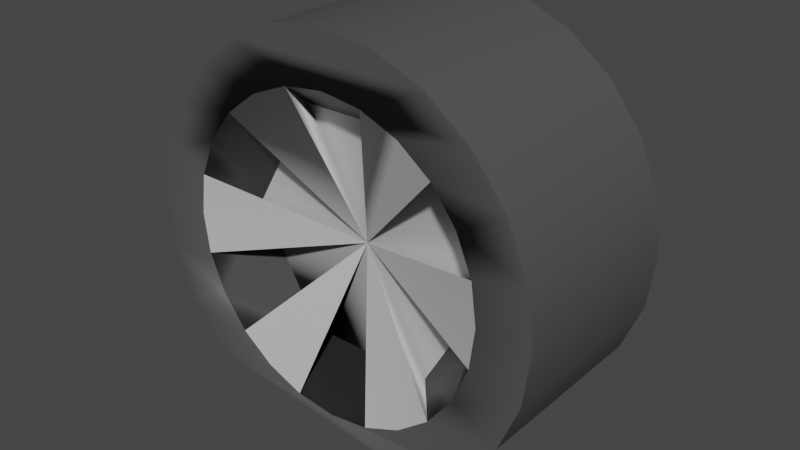 # Source: Wheel_A.blend  (saved by Blender 5.1.30; exported with 4.5.12 LTS)
import bpy
from mathutils import Matrix  # noqa: F401  (used for matrix-valued properties, if any)

bpy.ops.wm.read_factory_settings(use_empty=True)
scene = bpy.context.scene
scene.name = 'Scene'

# ---- collections
col_skp_imported_data = bpy.data.collections.new('SKP Imported Data'); scene.collection.children.link(col_skp_imported_data)
col_skp_scenes__as_cameras = bpy.data.collections.new('SKP Scenes (as Cameras)'); col_skp_imported_data.children.link(col_skp_scenes__as_cameras)
col_skp_components = bpy.data.collections.new('SKP Components'); col_skp_imported_data.children.link(col_skp_components)
col_skp_components.hide_viewport = True
col_skp_mesh_objects = bpy.data.collections.new('SKP Mesh Objects'); col_skp_imported_data.children.link(col_skp_mesh_objects)

# ---- materials (node trees are filled in below, after node groups)
mat_0132_lightgray = bpy.data.materials.new('[0132_LightGray]')
mat_0132_lightgray.use_backface_culling_lightprobe_volume = False
mat_0132_lightgray.diffuse_color = (0.4045, 0.4045, 0.4045, 1.0)
mat_0135_darkgray = bpy.data.materials.new('[0135_DarkGray]')
mat_0135_darkgray.use_backface_culling_lightprobe_volume = False
mat_0135_darkgray.diffuse_color = (0.08022, 0.08022, 0.08022, 1.0)
mat_0131_silver = bpy.data.materials.new('[0131_Silver]')
mat_0131_silver.use_backface_culling_lightprobe_volume = False
mat_0131_silver.diffuse_color = (0.5356, 0.5356, 0.5356, 1.0)
mat_0136_charcoal = bpy.data.materials.new('[0136_Charcoal]')
mat_0136_charcoal.use_backface_culling_lightprobe_volume = False
mat_0136_charcoal.diffuse_color = (0.01266, 0.01266, 0.01266, 1.0)

# ---- node groups
ng_smooth_by_angle = bpy.data.node_groups.new('Smooth by Angle', 'GeometryNodeTree')
_s = ng_smooth_by_angle.interface.new_socket(name='Mesh', in_out='OUTPUT', socket_type='NodeSocketGeometry')
_s = ng_smooth_by_angle.interface.new_socket(name='Mesh', in_out='INPUT', socket_type='NodeSocketGeometry')
_s = ng_smooth_by_angle.interface.new_socket(name='Angle', in_out='INPUT', socket_type='NodeSocketFloat')
_s.subtype = 'ANGLE'
_s.default_value = 0.5236
_s.min_value = 0.0
_s.max_value = 3.142
_s.description = 'Maximum face angle for smooth edges'
_s = ng_smooth_by_angle.interface.new_socket(name='Ignore Sharpness', in_out='INPUT', socket_type='NodeSocketBool')
_s.force_non_field = True
ng_smooth_by_angle.is_modifier = True
_N = ng_smooth_by_angle.nodes; _L = ng_smooth_by_angle.links
n0 = _N.new('GeometryNodeSetShadeSmooth'); n0.name = 'Set Shade Smooth'; n0.location = (120, -80)
n0.domain = 'EDGE'
n1 = _N.new('GeometryNodeSetShadeSmooth'); n1.name = 'Set Shade Smooth.001'; n1.location = (300, -80)
n2 = _N.new('NodeGroupOutput'); n2.name = 'Group Output'; n2.location = (480, -80)
n3 = _N.new('GeometryNodeInputMeshEdgeAngle'); n3.name = 'Edge Angle'; n3.location = (-440, -240)
n4 = _N.new('NodeGroupInput'); n4.name = 'Group Input'; n4.location = (-80, -80)
n5 = _N.new('GeometryNodeInputEdgeSmooth'); n5.name = 'Is Edge Smooth'; n5.location = (-260, -120)
n6 = _N.new('GeometryNodeInputShadeSmooth'); n6.name = 'Is Shade Smooth'; n6.location = (-440, -397)
n7 = _N.new('FunctionNodeCompare'); n7.name = 'Compare'; n7.location = (-260, -260)
n7.operation = 'LESS_EQUAL'
n7.inputs[6].default_value = (0.0, 0.0, 0.0, 0.0)
n7.inputs[7].default_value = (0.0, 0.0, 0.0, 0.0)
n8 = _N.new('FunctionNodeBooleanMath'); n8.name = 'Boolean Math.001'; n8.location = (-80, -260)
n9 = _N.new('NodeGroupInput'); n9.name = 'Group Input.001'; n9.location = (-440, -329)
n10 = _N.new('NodeGroupInput'); n10.name = 'Group Input.002'; n10.location = (-259, -189)
n11 = _N.new('FunctionNodeBooleanMath'); n11.name = 'Boolean Math'; n11.location = (-80, -149)
n11.operation = 'OR'
n12 = _N.new('FunctionNodeBooleanMath'); n12.name = 'Boolean Math.002'; n12.location = (-260, -380)
n12.operation = 'OR'
n13 = _N.new('NodeGroupInput'); n13.name = 'Group Input.003'; n13.location = (-440, -460)
_L.new(n3.outputs[0], n7.inputs[0])
_L.new(n1.outputs[0], n2.inputs[0])
_L.new(n9.outputs[1], n7.inputs[1])
_L.new(n7.outputs[0], n8.inputs[0])
_L.new(n4.outputs[0], n0.inputs[0])
_L.new(n0.outputs[0], n1.inputs[0])
_L.new(n8.outputs[0], n0.inputs[2])
_L.new(n10.outputs[2], n11.inputs[1])
_L.new(n5.outputs[0], n11.inputs[0])
_L.new(n11.outputs[0], n0.inputs[1])
_L.new(n13.outputs[2], n12.inputs[1])
_L.new(n6.outputs[0], n12.inputs[0])
_L.new(n12.outputs[0], n8.inputs[1])
n2.is_active_output = True

# ---- material node trees
mat_0132_lightgray.use_nodes = True; mat_0132_lightgray.node_tree.nodes.clear()
_N = mat_0132_lightgray.node_tree.nodes; _L = mat_0132_lightgray.node_tree.links
n0 = _N.new('ShaderNodeBsdfPrincipled'); n0.name = 'Principled BSDF'; n0.location = (10, 300)
n0.distribution = 'GGX'
n0.subsurface_method = 'RANDOM_WALK_SKIN'
n0.inputs[0].default_value = (0.4045, 0.4045, 0.4045, 1.0)
n0.inputs[3].default_value = 1.45
n0.inputs[27].default_value = (0.0, 0.0, 0.0, 1.0)
n0.inputs[28].default_value = 1.0
n1 = _N.new('ShaderNodeOutputMaterial'); n1.name = 'Material Output'; n1.location = (300, 300)
_L.new(n0.outputs[0], n1.inputs[0])
n1.is_active_output = True
mat_0135_darkgray.use_nodes = True; mat_0135_darkgray.node_tree.nodes.clear()
_N = mat_0135_darkgray.node_tree.nodes; _L = mat_0135_darkgray.node_tree.links
n0 = _N.new('ShaderNodeBsdfPrincipled'); n0.name = 'Principled BSDF'; n0.location = (10, 300)
n0.distribution = 'GGX'
n0.subsurface_method = 'RANDOM_WALK_SKIN'
n0.inputs[0].default_value = (0.08022, 0.08022, 0.08022, 1.0)
n0.inputs[3].default_value = 1.45
n0.inputs[27].default_value = (0.0, 0.0, 0.0, 1.0)
n0.inputs[28].default_value = 1.0
n1 = _N.new('ShaderNodeOutputMaterial'); n1.name = 'Material Output'; n1.location = (300, 300)
_L.new(n0.outputs[0], n1.inputs[0])
n1.is_active_output = True
mat_0131_silver.use_nodes = True; mat_0131_silver.node_tree.nodes.clear()
_N = mat_0131_silver.node_tree.nodes; _L = mat_0131_silver.node_tree.links
n0 = _N.new('ShaderNodeBsdfPrincipled'); n0.name = 'Principled BSDF'; n0.location = (10, 300)
n0.distribution = 'GGX'
n0.subsurface_method = 'RANDOM_WALK_SKIN'
n0.inputs[0].default_value = (0.5356, 0.5356, 0.5356, 1.0)
n0.inputs[3].default_value = 1.45
n0.inputs[27].default_value = (0.0, 0.0, 0.0, 1.0)
n0.inputs[28].default_value = 1.0
n1 = _N.new('ShaderNodeOutputMaterial'); n1.name = 'Material Output'; n1.location = (300, 300)
_L.new(n0.outputs[0], n1.inputs[0])
n1.is_active_output = True
mat_0136_charcoal.use_nodes = True; mat_0136_charcoal.node_tree.nodes.clear()
_N = mat_0136_charcoal.node_tree.nodes; _L = mat_0136_charcoal.node_tree.links
n0 = _N.new('ShaderNodeBsdfPrincipled'); n0.name = 'Principled BSDF'; n0.location = (10, 300)
n0.distribution = 'GGX'
n0.subsurface_method = 'RANDOM_WALK_SKIN'
n0.inputs[0].default_value = (0.01266, 0.01266, 0.01266, 1.0)
n0.inputs[3].default_value = 1.45
n0.inputs[27].default_value = (0.0, 0.0, 0.0, 1.0)
n0.inputs[28].default_value = 1.0
n1 = _N.new('ShaderNodeOutputMaterial'); n1.name = 'Material Output'; n1.location = (300, 300)
_L.new(n0.outputs[0], n1.inputs[0])
n1.is_active_output = True

# ---- world
world_world = bpy.data.worlds.new('World'); scene.world = world_world
world_world.use_nodes = True; world_world.node_tree.nodes.clear()
_N = world_world.node_tree.nodes; _L = world_world.node_tree.links
n0 = _N.new('ShaderNodeOutputWorld'); n0.name = 'World Output'; n0.location = (300, 300)
n1 = _N.new('ShaderNodeBackground'); n1.name = 'Background'; n1.location = (10, 300)
n1.inputs[0].default_value = (0.05088, 0.05088, 0.05088, 1.0)
_L.new(n1.outputs[0], n0.inputs[0])
n0.is_active_output = True
world_world.color = (0.05088, 0.05088, 0.05088)
world_world.use_sun_shadow = False
world_world.sun_shadow_jitter_overblur = 0.0

# ---- meshes
me_c_wheel_a = bpy.data.meshes.new('C-Wheel A')
me_c_wheel_a.from_pydata([(0.399, 0.1, 0.399), (0.272, 0.1, 0.179), (0.526, 0.1, 0.179), (0.145, 0.1, 0.399), (0.2957, 0.3716, 0.0136), (0.5023, 0.3716, 0.0136), (0.399, 0.3716, 0.0), (0.1995, 0.3716, 0.05346), (0.5985, 0.3716, 0.05346), (0.1169, 0.3716, 0.1169), (0.399, 0.3716, 0.1), (0.3216, 0.3716, 0.1102), (0.2495, 0.3716, 0.1401), (0.05346, 0.3716, 0.1995), (0.1876, 0.3716, 0.1876), (0.1401, 0.3716, 0.2495), (0.0136, 0.3716, 0.2957), (0.1102, 0.3716, 0.3216), (0.0, 0.3716, 0.399), (0.1, 0.3716, 0.399), (0.0136, 0.3716, 0.5023), (0.1102, 0.3716, 0.4764), (0.1401, 0.3716, 0.5485), (0.05346, 0.3716, 0.5985), (0.1876, 0.3716, 0.6104), (0.1169, 0.3716, 0.6811), (0.2495, 0.3716, 0.6579), (0.3216, 0.3716, 0.6878), (0.1995, 0.3716, 0.7445), (0.399, 0.3716, 0.698), (0.6811, 0.3716, 0.1169), (0.4764, 0.3716, 0.1102), (0.5485, 0.3716, 0.1401), (0.7445, 0.3716, 0.1995), (0.6104, 0.3716, 0.1876), (0.6579, 0.3716, 0.2495), (0.7844, 0.3716, 0.2957), (0.6878, 0.3716, 0.3216), (0.798, 0.3716, 0.399), (0.698, 0.3716, 0.399), (0.6878, 0.3716, 0.4764), (0.7844, 0.3716, 0.5023), (0.6579, 0.3716, 0.5485), (0.7445, 0.3716, 0.5985), (0.6104, 0.3716, 0.6104), (0.6811, 0.3716, 0.6811), (0.5485, 0.3716, 0.6579), (0.4764, 0.3716, 0.6878), (0.5985, 0.3716, 0.7445), (0.2957, 0.3716, 0.7844), (0.5023, 0.3716, 0.7844), (0.399, 0.3716, 0.798), (0.5485, 5.414e-16, 0.6579), (0.6104, 3.61e-16, 0.6104), (0.698, 1.805e-16, 0.399), (0.6878, 1.805e-16, 0.4764), (0.1102, 1.263e-15, 0.3216), (0.1401, 1.083e-15, 0.2495), (0.399, 7.219e-16, 0.1), (0.3216, 9.024e-16, 0.1102), (0.4764, 5.414e-16, 0.6878), (0.2495, 9.024e-16, 0.1401), (0.1876, 1.083e-15, 0.1876), (0.6104, 3.61e-16, 0.1876), (0.6579, 3.61e-16, 0.2495), (0.6878, 1.805e-16, 0.3216), (0.1102, 1.263e-15, 0.4764), (0.1, 1.263e-15, 0.399), (0.5485, 5.414e-16, 0.1401), (0.4764, 5.414e-16, 0.1102), (0.6579, 3.61e-16, 0.5485), (0.1401, 1.083e-15, 0.5485), (0.2957, 9.024e-16, 0.0136), (0.399, 7.219e-16, 0.0), (0.1995, 1.083e-15, 0.05346), (0.0136, 1.444e-15, 0.2957), (0.05346, 1.263e-15, 0.1995), (0.0, 1.444e-15, 0.399), (0.0136, 1.444e-15, 0.5023), (0.1169, 1.263e-15, 0.1169), (0.272, 0.1, 0.619), (0.3216, 9.024e-16, 0.6878), (0.399, 7.219e-16, 0.698), (0.653, 0.1, 0.399), (0.1876, 1.083e-15, 0.6104), (0.526, 0.1, 0.619), (0.6811, 1.805e-16, 0.1169), (0.5985, 3.61e-16, 0.05346), (0.7445, 1.805e-16, 0.1995), (0.7844, 0.0, 0.2957), (0.798, 0.0, 0.399), (0.7844, 0.0, 0.5023), (0.7445, 1.805e-16, 0.5985), (0.6811, 1.805e-16, 0.6811), (0.5985, 3.61e-16, 0.7445), (0.1995, 1.083e-15, 0.7445), (0.2957, 9.024e-16, 0.7844), (0.5023, 5.414e-16, 0.7844), (0.399, 7.219e-16, 0.798), (0.5023, 5.414e-16, 0.0136), (0.05346, 1.263e-15, 0.5985), (0.1169, 1.263e-15, 0.6811), (0.2495, 9.024e-16, 0.6579)], [], [(0, 1, 2), (0, 3, 1), (4, 5, 6), (5, 4, 7), (5, 7, 8), (8, 7, 9), (8, 9, 10), (10, 9, 11), (11, 9, 12), (12, 9, 13), (12, 13, 14), (14, 13, 15), (15, 13, 16), (15, 16, 17), (17, 16, 18), (17, 18, 19), (19, 18, 20), (19, 20, 21), (21, 20, 22), (22, 20, 23), (22, 23, 24), (24, 23, 25), (24, 25, 26), (26, 25, 27), (27, 25, 28), (27, 28, 29), (10, 30, 8), (30, 10, 31), (30, 31, 32), (30, 32, 33), (33, 32, 34), (33, 34, 35), (33, 35, 36), (36, 35, 37), (36, 37, 38), (38, 37, 39), (38, 39, 40), (38, 40, 41), (41, 40, 42), (41, 42, 43), (43, 42, 44), (43, 44, 45), (45, 44, 46), (45, 46, 47), (45, 47, 48), (48, 47, 29), (48, 29, 28), (48, 28, 49), (48, 49, 50), (50, 49, 51), (44, 52, 46), (52, 44, 53), (40, 54, 55), (54, 40, 39), (15, 56, 57), (56, 15, 17), (58, 11, 59), (11, 58, 10), (46, 60, 47), (60, 46, 52), (61, 14, 62), (14, 61, 12), (35, 63, 64), (63, 35, 34), (39, 65, 54), (65, 39, 37), (59, 12, 61), (12, 59, 11), (19, 66, 67), (66, 19, 21), (68, 31, 69), (31, 68, 32), (37, 64, 65), (64, 37, 35), (70, 40, 55), (40, 70, 42), (44, 70, 53), (70, 44, 42), (17, 67, 56), (67, 17, 19), (69, 10, 58), (10, 69, 31), (14, 57, 62), (57, 14, 15), (63, 32, 68), (32, 63, 34), (66, 22, 71), (22, 66, 21), (6, 72, 4), (72, 6, 73), (4, 74, 7), (74, 4, 72), (75, 13, 76), (13, 75, 16), (20, 77, 78), (77, 20, 18), (7, 79, 9), (79, 7, 74), (13, 79, 76), (79, 13, 9), (18, 75, 77), (75, 18, 16), (0, 80, 81), (82, 81, 80), (0, 59, 1), (65, 0, 83), (0, 55, 83), (80, 84, 71), (85, 60, 82), (58, 1, 59), (83, 55, 70), (3, 71, 66), (0, 63, 2), (0, 2, 69), (85, 70, 53), (0, 1, 62), (2, 58, 69), (3, 56, 57), (1, 57, 62), (0, 84, 80), (0, 56, 3), (83, 64, 65), (0, 3, 66), (2, 63, 64), (0, 60, 85), (0, 85, 53), (86, 58, 87), (58, 86, 69), (69, 86, 68), (68, 86, 88), (68, 88, 63), (63, 88, 64), (64, 88, 89), (64, 89, 65), (65, 89, 90), (65, 90, 54), (54, 90, 91), (54, 91, 55), (55, 91, 70), (70, 91, 92), (70, 92, 53), (53, 92, 93), (53, 93, 52), (52, 93, 60), (60, 93, 94), (60, 94, 82), (82, 94, 95), (95, 94, 96), (96, 94, 97), (96, 97, 98), (99, 72, 73), (72, 99, 74), (74, 99, 87), (74, 87, 79), (79, 87, 58), (79, 58, 59), (79, 59, 61), (79, 61, 76), (76, 61, 62), (76, 62, 57), (76, 57, 75), (75, 57, 56), (75, 56, 77), (77, 56, 67), (77, 67, 66), (77, 66, 78), (78, 66, 71), (78, 71, 100), (100, 71, 84), (100, 84, 101), (101, 84, 102), (101, 102, 81), (101, 81, 95), (95, 81, 82), (0, 66, 67), (54, 0, 65), (55, 0, 54), (0, 68, 63), (0, 69, 68), (0, 62, 61), (0, 67, 56), (0, 61, 59), (83, 70, 85), (85, 82, 80), (0, 102, 84), (60, 0, 52), (0, 85, 80), (52, 0, 53), (80, 71, 3), (0, 81, 102), (93, 48, 94), (48, 93, 45), (23, 78, 100), (78, 23, 20), (96, 28, 95), (28, 96, 49), (43, 93, 92), (93, 43, 45), (41, 92, 91), (92, 41, 43), (98, 49, 96), (49, 98, 51), (95, 25, 101), (25, 95, 28), (94, 50, 97), (50, 94, 48), (25, 100, 101), (100, 25, 23), (38, 91, 90), (91, 38, 41), (97, 51, 98), (51, 97, 50), (83, 0, 2), (85, 0, 83), (0, 80, 3), (3, 57, 1), (2, 1, 58), (2, 64, 83), (8, 99, 5), (99, 8, 87), (47, 82, 29), (82, 47, 60), (5, 73, 6), (73, 5, 99), (27, 102, 26), (102, 27, 81), (26, 84, 24), (84, 26, 102), (22, 84, 71), (84, 22, 24), (36, 90, 89), (90, 36, 38), (88, 36, 89), (36, 88, 33), (29, 81, 27), (81, 29, 82), (30, 88, 86), (88, 30, 33), (30, 87, 8), (87, 30, 86)])
me_c_wheel_a.polygons.foreach_set('use_smooth', [True] * 240)
me_c_wheel_a.polygons.foreach_set('material_index', [0, 0, 1, 1, 1, 1, 1, 1, 1, 1, 1, 1, 1, 1, 1, 1, 1, 1, 1, 1, 1, 1, 1, 1, 1, 1, 1, 1, 1, 1, 1, 1, 1, 1, 1, 1, 1, 1, 1, 1, 1, 1, 1, 1, 1, 1, 1, 1, 1, 1, 1, 1, 1, 1, 1, 1, 1, 1, 1, 1, 1, 1, 1, 1, 1, 1, 1, 1, 1, 1, 1, 1, 1, 1, 1, 1, 1, 1, 1, 1, 1, 1, 1, 1, 1, 1, 1, 1, 1, 1, 1, 1, 1, 1, 1, 1, 1, 1, 1, 1, 1, 1, 2, 3, 2, 2, 2, 3, 3, 3, 3, 3, 2, 2, 3, 2, 3, 3, 3, 2, 2, 3, 2, 3, 2, 2, 1, 1, 1, 1, 1, 1, 1, 1, 1, 1, 1, 1, 1, 1, 1, 1, 1, 1, 1, 1, 1, 1, 1, 1, 1, 1, 1, 1, 1, 1, 1, 1, 1, 1, 1, 1, 1, 1, 1, 1, 1, 1, 1, 1, 1, 1, 1, 1, 2, 2, 2, 2, 2, 2, 2, 2, 3, 3, 2, 2, 0, 2, 3, 2, 1, 1, 1, 1, 1, 1, 1, 1, 1, 1, 1, 1, 1, 1, 1, 1, 1, 1, 1, 1, 1, 1, 0, 0, 0, 3, 3, 3, 1, 1, 1, 1, 1, 1, 1, 1, 1, 1, 1, 1, 1, 1, 1, 1, 1, 1, 1, 1, 1, 1])
_uv = me_c_wheel_a.uv_layers.new(name='UVMap')
_uv.uv.foreach_set('vector', [0.9402, 0.8596, 0.7126, 0.7282, 0.9402, 0.5969, 0.2575, 0.8596, 0.2575, 0.5969, 0.485, 0.7282, 0.8192, 0.1279, 0.753, 0.04163, 0.7918, 0.08042, 0.753, 0.04163, 0.8192, 0.1279, 0.8334, 0.1809, 0.753, 0.04163, 0.8334, 0.1809, 0.7055, 0.0142, 0.7055, 0.0142, 0.8334, 0.1809, 0.8334, 0.2358, 0.7055, 0.0142, 0.8334, 0.2358, 0.75, 0.1125, 0.75, 0.1125, 0.8334, 0.2358, 0.7705, 0.1481, 0.7705, 0.1481, 0.8334, 0.2358, 0.7812, 0.1878, 0.7812, 0.1878, 0.8334, 0.2358, 0.8192, 0.2888, 0.7812, 0.1878, 0.8192, 0.2888, 0.7812, 0.2289, 0.7812, 0.2289, 0.8192, 0.2888, 0.7705, 0.2686, 0.7705, 0.2686, 0.8192, 0.2888, 0.7918, 0.3363, 0.7705, 0.2686, 0.7918, 0.3363, 0.75, 0.3042, 0.75, 0.3042, 0.7918, 0.3363, 0.753, 0.3751, 0.75, 0.3042, 0.753, 0.3751, 0.7209, 0.3333, 0.7209, 0.3333, 0.753, 0.3751, 0.7055, 0.4025, 0.7209, 0.3333, 0.7055, 0.4025, 0.6853, 0.3538, 0.6853, 0.3538, 0.7055, 0.4025, 0.6456, 0.3645, 0.6456, 0.3645, 0.7055, 0.4025, 0.6525, 0.4167, 0.6456, 0.3645, 0.6525, 0.4167, 0.6045, 0.3645, 0.6045, 0.3645, 0.6525, 0.4167, 0.5976, 0.4167, 0.6045, 0.3645, 0.5976, 0.4167, 0.5648, 0.3538, 0.5648, 0.3538, 0.5976, 0.4167, 0.5292, 0.3333, 0.5292, 0.3333, 0.5976, 0.4167, 0.5446, 0.4025, 0.5292, 0.3333, 0.5446, 0.4025, 0.5001, 0.3042, 0.75, 0.1125, 0.6525, 3.59e-09, 0.7055, 0.0142, 0.6525, 3.59e-09, 0.75, 0.1125, 0.7209, 0.08341, 0.6525, 3.59e-09, 0.7209, 0.08341, 0.6853, 0.06286, 0.6525, 3.59e-09, 0.6853, 0.06286, 0.5976, 1.746e-08, 0.5976, 1.746e-08, 0.6853, 0.06286, 0.6456, 0.05222, 0.5976, 1.746e-08, 0.6456, 0.05222, 0.6045, 0.05222, 0.5976, 1.746e-08, 0.6045, 0.05222, 0.5446, 0.0142, 0.5446, 0.0142, 0.6045, 0.05222, 0.5648, 0.06286, 0.5446, 0.0142, 0.5648, 0.06286, 0.4971, 0.04163, 0.4971, 0.04163, 0.5648, 0.06286, 0.5292, 0.08341, 0.4971, 0.04163, 0.5292, 0.08341, 0.5001, 0.1125, 0.4971, 0.04163, 0.5001, 0.1125, 0.4583, 0.08042, 0.4583, 0.08042, 0.5001, 0.1125, 0.4796, 0.1481, 0.4583, 0.08042, 0.4796, 0.1481, 0.4309, 0.1279, 0.4309, 0.1279, 0.4796, 0.1481, 0.4689, 0.1878, 0.4309, 0.1279, 0.4689, 0.1878, 0.4167, 0.1809, 0.4167, 0.1809, 0.4689, 0.1878, 0.4689, 0.2289, 0.4167, 0.1809, 0.4689, 0.2289, 0.4796, 0.2686, 0.4167, 0.1809, 0.4796, 0.2686, 0.4167, 0.2358, 0.4167, 0.2358, 0.4796, 0.2686, 0.5001, 0.3042, 0.4167, 0.2358, 0.5001, 0.3042, 0.5446, 0.4025, 0.4167, 0.2358, 0.5446, 0.4025, 0.4971, 0.3751, 0.4167, 0.2358, 0.4971, 0.3751, 0.4309, 0.2888, 0.4309, 0.2888, 0.4971, 0.3751, 0.4583, 0.3363, 0.5902, 0.9466, 0.6259, 0.7504, 0.6259, 0.9461, 0.6259, 0.7504, 0.5902, 0.9466, 0.5902, 0.751, 0.1957, 0.8148, 0.0, 0.8545, 0.0, 0.8148, 0.0, 0.8545, 0.1957, 0.8148, 0.1957, 0.8545, 0.393, 0.9709, 0.5894, 0.9419, 0.5886, 0.9709, 0.5894, 0.9419, 0.393, 0.9709, 0.3938, 0.9419, 0.393, 0.8956, 0.1973, 0.8545, 0.393, 0.8545, 0.1973, 0.8545, 0.393, 0.8956, 0.1973, 0.8956, 0.6259, 0.9461, 0.6656, 0.7501, 0.6656, 0.9458, 0.6656, 0.7501, 0.6259, 0.9461, 0.6259, 0.7504, 0.3927, 0.8148, 0.1965, 0.7792, 0.3921, 0.7792, 0.1965, 0.7792, 0.3927, 0.8148, 0.1971, 0.8148, 0.1957, 0.9353, 0.0, 0.9709, 0.0, 0.9353, 0.0, 0.9709, 0.1957, 0.9353, 0.1957, 0.9709, 0.1957, 0.8545, 0.0, 0.8956, 0.0, 0.8545, 0.0, 0.8956, 0.1957, 0.8545, 0.1957, 0.8956, 0.393, 0.8545, 0.1971, 0.8148, 0.3927, 0.8148, 0.1971, 0.8148, 0.393, 0.8545, 0.1973, 0.8545, 0.3943, 0.9063, 0.5902, 0.8666, 0.59, 0.9063, 0.5902, 0.8666, 0.3943, 0.9063, 0.3946, 0.8666, 0.3921, 0.9709, 0.1971, 0.9353, 0.3927, 0.9353, 0.1971, 0.9353, 0.3921, 0.9709, 0.1965, 0.9709, 0.1957, 0.8956, 0.0, 0.9353, 0.0, 0.8956, 0.0, 0.9353, 0.1957, 0.8956, 0.1957, 0.9353, 0.0, 0.7792, 0.1957, 0.8148, 0.0, 0.8148, 0.1957, 0.8148, 0.0, 0.7792, 0.1957, 0.7792, 0.1957, 0.7501, 0.0, 0.7792, 0.0, 0.7501, 0.0, 0.7792, 0.1957, 0.7501, 0.1957, 0.7792, 0.3938, 0.9419, 0.59, 0.9063, 0.5894, 0.9419, 0.59, 0.9063, 0.3938, 0.9419, 0.3943, 0.9063, 0.3927, 0.9353, 0.1973, 0.8956, 0.393, 0.8956, 0.1973, 0.8956, 0.3927, 0.9353, 0.1971, 0.9353, 0.1965, 0.7792, 0.3914, 0.7501, 0.3921, 0.7792, 0.3914, 0.7501, 0.1965, 0.7792, 0.1957, 0.7501, 0.0, 0.9709, 0.1957, 1.0, 0.0, 1.0, 0.1957, 1.0, 0.0, 0.9709, 0.1957, 0.9709, 0.5902, 0.8666, 0.3946, 0.8254, 0.5902, 0.8254, 0.3946, 0.8254, 0.5902, 0.8666, 0.3946, 0.8666, 0.7871, 0.5721, 0.5915, 0.5172, 0.7871, 0.5172, 0.5915, 0.5172, 0.7871, 0.5721, 0.5915, 0.5721, 0.7871, 0.5172, 0.5911, 0.4642, 0.7867, 0.4642, 0.5911, 0.4642, 0.7871, 0.5172, 0.5915, 0.5172, -1.234e-09, 0.6638, 0.1957, 0.7113, -1.234e-09, 0.7113, 0.1957, 0.7113, -1.234e-09, 0.6638, 0.1957, 0.6638, 0.1957, 0.556, -1.234e-09, 0.6108, -1.234e-09, 0.556, -1.234e-09, 0.6108, 0.1957, 0.556, 0.1957, 0.6108, 0.7867, 0.4642, 0.5903, 0.4167, 0.786, 0.4167, 0.5903, 0.4167, 0.7867, 0.4642, 0.5911, 0.4642, 0.1957, 0.7113, -1.234e-09, 0.7501, -1.234e-09, 0.7113, -1.234e-09, 0.7501, 0.1957, 0.7113, 0.1957, 0.7501, 0.1957, 0.6108, -1.234e-09, 0.6638, -1.234e-09, 0.6108, -1.234e-09, 0.6638, 0.1957, 0.6108, 0.1957, 0.6638, 0.2575, 1.652e-08, 0.5118, 0.06395, 0.515, 0.1998, 0.756, 0.25, 0.7434, 0.4041, 0.504, 0.5, 0.7724, -1.83e-08, 0.515, 0.1998, 0.5181, 0.06395, 0.384, 0.5969, 0.515, 0.2984, 0.515, 0.5607, 0.515, 0.2984, 0.2575, 0.4982, 0.2606, 0.3624, 1.3e-07, 1.958e-08, 0.2395, 0.09591, 0.252, 0.25, 0.504, 2.142e-07, 0.7434, 0.09591, 0.756, 0.25, 0.252, 0.75, -2.961e-08, 0.5, 0.2395, 0.5959, 0.504, 0.5, 0.7434, 0.5959, 0.756, 0.75, 1.11e-07, 0.5, 0.252, 0.25, 0.2395, 0.4041, 6.878e-08, 0.2984, 0.131, 0.5969, 4.838e-08, 0.5607, 6.878e-08, 0.2984, 0.2543, 0.3624, 0.2575, 0.4982, 0.504, 1.0, 0.756, 0.75, 0.7434, 0.9041, 0.7724, -1.83e-08, 0.7724, 0.2622, 0.6415, 0.2984, -6.063e-08, 1.0, 0.252, 0.75, 0.2395, 0.9041, 0.252, 0.5, 0.4915, 0.5959, 0.504, 0.75, 0.252, 1.0, 0.504, 0.75, 0.4915, 0.9041, 0.2575, 1.652e-08, 0.3884, 0.2984, 0.2575, 0.2622, 0.515, 0.2984, 0.6459, 0.5969, 0.515, 0.5607, 0.252, 0.5, 0.504, 0.25, 0.4915, 0.4041, 0.515, 0.2984, 0.7693, 0.3624, 0.7724, 0.4982, 0.252, -9.805e-10, 0.4915, 0.09591, 0.504, 0.25, 2.851e-08, 0.2984, 0.2575, 0.09864, 0.2543, 0.2345, 2.851e-08, 0.2984, 1.353e-08, 0.03618, 0.131, 2.428e-08, 0.08042, 0.3751, 0.2289, 0.3645, 0.1279, 0.4025, 0.2289, 0.3645, 0.08042, 0.3751, 0.1878, 0.3645, 0.1878, 0.3645, 0.08042, 0.3751, 0.1481, 0.3538, 0.1481, 0.3538, 0.08042, 0.3751, 0.04163, 0.3363, 0.1481, 0.3538, 0.04163, 0.3363, 0.1125, 0.3333, 0.1125, 0.3333, 0.04163, 0.3363, 0.08341, 0.3042, 0.08341, 0.3042, 0.04163, 0.3363, 0.0142, 0.2888, 0.08341, 0.3042, 0.0142, 0.2888, 0.06286, 0.2686, 0.06286, 0.2686, 0.0142, 0.2888, 2.833e-08, 0.2358, 0.06286, 0.2686, 2.833e-08, 0.2358, 0.05222, 0.2289, 0.05222, 0.2289, 2.833e-08, 0.2358, 1.162e-08, 0.1809, 0.05222, 0.2289, 1.162e-08, 0.1809, 0.05222, 0.1878, 0.05222, 0.1878, 1.162e-08, 0.1809, 0.06286, 0.1481, 0.06286, 0.1481, 1.162e-08, 0.1809, 0.0142, 0.1279, 0.06286, 0.1481, 0.0142, 0.1279, 0.08341, 0.1125, 0.08341, 0.1125, 0.0142, 0.1279, 0.04163, 0.08042, 0.08341, 0.1125, 0.04163, 0.08042, 0.1125, 0.08341, 0.1125, 0.08341, 0.04163, 0.08042, 0.1481, 0.06286, 0.1481, 0.06286, 0.04163, 0.08042, 0.08042, 0.04163, 0.1481, 0.06286, 0.08042, 0.04163, 0.1878, 0.05222, 0.1878, 0.05222, 0.08042, 0.04163, 0.2888, 0.0142, 0.2888, 0.0142, 0.08042, 0.04163, 0.2358, -4.968e-08, 0.2358, -4.968e-08, 0.08042, 0.04163, 0.1279, 0.0142, 0.2358, -4.968e-08, 0.1279, 0.0142, 0.1809, -4.454e-08, 0.1809, 0.4167, 0.2888, 0.4025, 0.2358, 0.4167, 0.2888, 0.4025, 0.1809, 0.4167, 0.3363, 0.3751, 0.3363, 0.3751, 0.1809, 0.4167, 0.1279, 0.4025, 0.3363, 0.3751, 0.1279, 0.4025, 0.3751, 0.3363, 0.3751, 0.3363, 0.1279, 0.4025, 0.2289, 0.3645, 0.3751, 0.3363, 0.2289, 0.3645, 0.2686, 0.3538, 0.3751, 0.3363, 0.2686, 0.3538, 0.3042, 0.3333, 0.3751, 0.3363, 0.3042, 0.3333, 0.4025, 0.2888, 0.4025, 0.2888, 0.3042, 0.3333, 0.3333, 0.3042, 0.4025, 0.2888, 0.3333, 0.3042, 0.3538, 0.2686, 0.4025, 0.2888, 0.3538, 0.2686, 0.4167, 0.2358, 0.4167, 0.2358, 0.3538, 0.2686, 0.3645, 0.2289, 0.4167, 0.2358, 0.3645, 0.2289, 0.4167, 0.1809, 0.4167, 0.1809, 0.3645, 0.2289, 0.3645, 0.1878, 0.4167, 0.1809, 0.3645, 0.1878, 0.3538, 0.1481, 0.4167, 0.1809, 0.3538, 0.1481, 0.4025, 0.1279, 0.4025, 0.1279, 0.3538, 0.1481, 0.3333, 0.1125, 0.4025, 0.1279, 0.3333, 0.1125, 0.3751, 0.08042, 0.3751, 0.08042, 0.3333, 0.1125, 0.3042, 0.08341, 0.3751, 0.08042, 0.3042, 0.08341, 0.3363, 0.04163, 0.3363, 0.04163, 0.3042, 0.08341, 0.2686, 0.06286, 0.3363, 0.04163, 0.2686, 0.06286, 0.2289, 0.05222, 0.3363, 0.04163, 0.2289, 0.05222, 0.2888, 0.0142, 0.2888, 0.0142, 0.2289, 0.05222, 0.1878, 0.05222, 0.515, 0.2984, 0.7724, 0.4982, 0.7154, 0.5555, 0.3145, 0.5555, 0.515, 0.2984, 0.384, 0.5969, 0.2575, 0.4982, 0.515, 0.2984, 0.3145, 0.5555, 6.878e-08, 0.2984, 0.2004, 0.5555, 0.131, 0.5969, 6.878e-08, 0.2984, 0.2575, 0.4982, 0.2004, 0.5555, 0.7724, -1.83e-08, 0.6415, 0.2984, 0.572, 0.2571, 0.515, 0.2984, 0.7154, 0.5555, 0.6459, 0.5969, 0.7724, -1.83e-08, 0.572, 0.2571, 0.515, 0.1998, 0.504, 0.5, 0.756, 0.75, 0.504, 1.0, 0.504, 2.142e-07, 0.756, 0.25, 0.504, 0.5, 0.2575, 1.652e-08, 0.4579, 0.2571, 0.3884, 0.2984, 0.2575, 0.09864, 2.851e-08, 0.2984, 0.2004, 0.04135, 0.485, 0.7282, 0.7126, 0.5969, 0.7126, 0.8596, 0.2004, 0.04135, 2.851e-08, 0.2984, 0.131, 2.428e-08, 1.3e-07, 1.958e-08, 0.252, 0.25, 1.11e-07, 0.5, 0.2575, 1.652e-08, 0.515, 0.1998, 0.4579, 0.2571, 0.3921, 0.6732, 0.1959, 0.625, 0.3916, 0.6257, 0.1959, 0.625, 0.3921, 0.6732, 0.1965, 0.6725, 0.1957, 0.503, -1.234e-09, 0.556, -1.234e-09, 0.503, -1.234e-09, 0.556, 0.1957, 0.503, 0.1957, 0.556, 0.3921, 0.4649, 0.1974, 0.4167, 0.393, 0.4174, 0.1974, 0.4167, 0.3921, 0.4649, 0.1965, 0.4642, 0.1974, 0.7113, 0.3921, 0.6732, 0.393, 0.712, 0.3921, 0.6732, 0.1974, 0.7113, 0.1965, 0.6725, 0.3938, 0.4562, 0.5903, 0.4167, 0.5894, 0.4555, 0.5903, 0.4167, 0.3938, 0.4562, 0.3947, 0.4174, 0.3916, 0.5179, 0.1965, 0.4642, 0.3921, 0.4649, 0.1965, 0.4642, 0.3916, 0.5179, 0.1959, 0.5172, -1.234e-09, 0.4167, 0.1957, 0.4555, -1.234e-09, 0.4555, 0.1957, 0.4555, -1.234e-09, 0.4167, 0.1957, 0.4167, 0.3916, 0.6257, 0.1957, 0.572, 0.3914, 0.5727, 0.1957, 0.572, 0.3916, 0.6257, 0.1959, 0.625, 0.1957, 0.4555, -1.234e-09, 0.503, -1.234e-09, 0.4555, -1.234e-09, 0.503, 0.1957, 0.4555, 0.1957, 0.503, 0.3932, 0.5037, 0.5894, 0.4555, 0.5889, 0.503, 0.5894, 0.4555, 0.3932, 0.5037, 0.3938, 0.4562, 0.3914, 0.5727, 0.1959, 0.5172, 0.3916, 0.5179, 0.1959, 0.5172, 0.3914, 0.5727, 0.1957, 0.572, 1.0, 0.2628, 0.7724, 0.1314, 1.0, -1.492e-09, -3.083e-08, 0.8596, -3.083e-08, 0.5969, 0.2276, 0.7282, 1.0, 0.5255, 0.7724, 0.3941, 1.0, 0.2628, 0.252, 0.5, 0.504, 0.75, 0.252, 1.0, -6.063e-08, 1.0, -2.961e-08, 0.5, 0.252, 0.75, 0.252, -9.805e-10, 0.504, 0.25, 0.252, 0.5, 0.786, 0.6725, 0.5911, 0.625, 0.7867, 0.625, 0.5911, 0.625, 0.786, 0.6725, 0.5903, 0.6725, 0.6656, 0.9458, 0.7067, 0.7501, 0.7067, 0.9458, 0.7067, 0.7501, 0.6656, 0.9458, 0.6656, 0.7501, 0.7867, 0.625, 0.5915, 0.5721, 0.7871, 0.5721, 0.5915, 0.5721, 0.7867, 0.625, 0.5911, 0.625, 0.7464, 0.9461, 0.782, 0.751, 0.782, 0.9466, 0.782, 0.751, 0.7464, 0.9461, 0.7464, 0.7504, 0.3938, 0.7501, 0.59, 0.7857, 0.3943, 0.7857, 0.59, 0.7857, 0.3938, 0.7501, 0.5894, 0.7501, 0.3946, 0.8254, 0.59, 0.7857, 0.5902, 0.8254, 0.59, 0.7857, 0.3946, 0.8254, 0.3943, 0.7857, 0.393, 0.5567, 0.5889, 0.503, 0.5887, 0.556, 0.5889, 0.503, 0.393, 0.5567, 0.3932, 0.5037, 0.5889, 0.6108, 0.393, 0.5567, 0.5887, 0.556, 0.393, 0.5567, 0.5889, 0.6108, 0.3932, 0.6115, 0.7067, 0.9458, 0.7464, 0.7504, 0.7464, 0.9461, 0.7464, 0.7504, 0.7067, 0.9458, 0.7067, 0.7501, 0.3938, 0.6645, 0.5889, 0.6108, 0.5894, 0.6638, 0.5889, 0.6108, 0.3938, 0.6645, 0.3932, 0.6115, 0.3938, 0.6645, 0.5903, 0.7113, 0.3947, 0.712, 0.5903, 0.7113, 0.3938, 0.6645, 0.5894, 0.6638])
me_c_wheel_a.materials.append(mat_0132_lightgray)
me_c_wheel_a.materials.append(mat_0135_darkgray)
me_c_wheel_a.materials.append(mat_0131_silver)
me_c_wheel_a.materials.append(mat_0136_charcoal)
me_c_wheel_a.use_remesh_fix_poles = True
me_c_wheel_a.use_remesh_preserve_attributes = False
me_c_wheel_a.update()

# ---- objects
ob_c_wheel_a = bpy.data.objects.new('C-Wheel A', me_c_wheel_a)

# ---- transforms, parenting, visibility, modifiers, constraints
ob_c_wheel_a.location = (0.0, -7.219e-16, 0.0)
_m = ob_c_wheel_a.modifiers.new('Smooth by Angle', 'NODES')
_m.node_group = ng_smooth_by_angle
_m.show_group_selector = False

# ---- collection membership
col_skp_mesh_objects.objects.link(ob_c_wheel_a)
def _layer_coll(name, lc=None):
    lc = lc or bpy.context.view_layer.layer_collection
    for c in lc.children:
        if c.name == name: return c
        r = _layer_coll(name, c)
        if r: return r
_layer_coll('SKP Components').exclude = True

# ---- scene / render settings (as saved in the file)
scene.frame_start = 1; scene.frame_end = 250; scene.frame_set(1)
scene.render.engine = 'CYCLES'
scene.render.bake_bias = 0.0
scene.render.bake_samples = 0
scene.cycles.sampling_pattern = 'TABULATED_SOBOL'
scene.cycles.use_light_tree = False
scene.view_settings.view_transform = 'Filmic'
bpy.context.view_layer.update()

# ---- added for rendering (the .blend has no active camera and no usable light): camera, sun
cam_auto = bpy.data.cameras.new('AutoCamera')
cam_auto.lens = 50.0
cam_auto.sensor_width = 36.0
cam_auto.clip_end = 1000.0
ob_auto_camera = bpy.data.objects.new('AutoCamera', cam_auto)
scene.collection.objects.link(ob_auto_camera)
ob_auto_camera.location = (1.4983, -1.13336, 1.27844)
ob_auto_camera.rotation_euler = (1.09748, -7.21219e-08, 0.694738)
scene.camera = ob_auto_camera
light_auto_sun = bpy.data.lights.new('AutoSun', 'SUN')
light_auto_sun.energy = 3.0
light_auto_sun.angle = 0.0523599
ob_auto_sun = bpy.data.objects.new('AutoSun', light_auto_sun)
scene.collection.objects.link(ob_auto_sun)
ob_auto_sun.rotation_euler = (0.872665, 0.174533, 0.523599)
bpy.context.view_layer.update()
